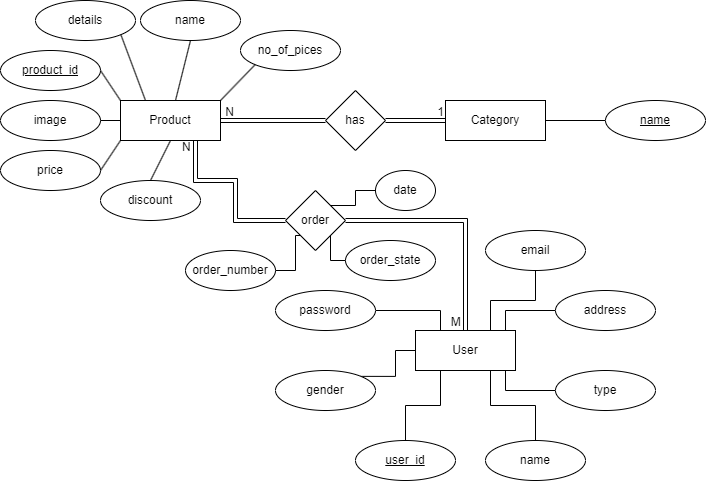

The diagram above was exported from draw.io. Its source (the exported page's mxGraphModel, read from the mxfile embedded in the PNG):
<mxGraphModel dx="1036" dy="606" grid="1" gridSize="10" guides="1" tooltips="1" connect="1" arrows="1" fold="1" page="1" pageScale="1" pageWidth="850" pageHeight="1100" math="0" shadow="0" extFonts="Permanent Marker^https://fonts.googleapis.com/css?family=Permanent+Marker">
  <root>
    <mxCell id="0" />
    <mxCell id="1" parent="0" />
    <mxCell id="zkQS3DOJhMYyhHoTgLEF-1" value="Product" style="whiteSpace=wrap;html=1;align=center;" parent="1" vertex="1">
      <mxGeometry x="205" y="380" width="100" height="40" as="geometry" />
    </mxCell>
    <mxCell id="zkQS3DOJhMYyhHoTgLEF-2" value="product_id" style="ellipse;whiteSpace=wrap;html=1;align=center;fontStyle=4;" parent="1" vertex="1">
      <mxGeometry x="85" y="330" width="100" height="40" as="geometry" />
    </mxCell>
    <mxCell id="zkQS3DOJhMYyhHoTgLEF-3" value="name" style="ellipse;whiteSpace=wrap;html=1;align=center;" parent="1" vertex="1">
      <mxGeometry x="225" y="280" width="100" height="40" as="geometry" />
    </mxCell>
    <mxCell id="zkQS3DOJhMYyhHoTgLEF-4" value="price" style="ellipse;whiteSpace=wrap;html=1;align=center;" parent="1" vertex="1">
      <mxGeometry x="85" y="430" width="100" height="40" as="geometry" />
    </mxCell>
    <mxCell id="zkQS3DOJhMYyhHoTgLEF-5" value="discount" style="ellipse;whiteSpace=wrap;html=1;align=center;" parent="1" vertex="1">
      <mxGeometry x="185" y="460" width="100" height="40" as="geometry" />
    </mxCell>
    <mxCell id="zkQS3DOJhMYyhHoTgLEF-6" value="no_of_pices" style="ellipse;whiteSpace=wrap;html=1;align=center;" parent="1" vertex="1">
      <mxGeometry x="325" y="310" width="100" height="40" as="geometry" />
    </mxCell>
    <mxCell id="zkQS3DOJhMYyhHoTgLEF-12" value="image" style="ellipse;whiteSpace=wrap;html=1;align=center;" parent="1" vertex="1">
      <mxGeometry x="85" y="380" width="100" height="40" as="geometry" />
    </mxCell>
    <mxCell id="zkQS3DOJhMYyhHoTgLEF-14" value="Category" style="whiteSpace=wrap;html=1;align=center;" parent="1" vertex="1">
      <mxGeometry x="530" y="380" width="100" height="40" as="geometry" />
    </mxCell>
    <mxCell id="zkQS3DOJhMYyhHoTgLEF-16" style="edgeStyle=orthogonalEdgeStyle;rounded=0;orthogonalLoop=1;jettySize=auto;html=1;exitX=0;exitY=0.5;exitDx=0;exitDy=0;entryX=1;entryY=0.5;entryDx=0;entryDy=0;endArrow=none;endFill=0;" parent="1" source="zkQS3DOJhMYyhHoTgLEF-15" target="zkQS3DOJhMYyhHoTgLEF-14" edge="1">
      <mxGeometry relative="1" as="geometry" />
    </mxCell>
    <mxCell id="zkQS3DOJhMYyhHoTgLEF-15" value="&lt;u&gt;name&lt;/u&gt;" style="ellipse;whiteSpace=wrap;html=1;align=center;" parent="1" vertex="1">
      <mxGeometry x="690" y="380" width="100" height="40" as="geometry" />
    </mxCell>
    <mxCell id="zkQS3DOJhMYyhHoTgLEF-17" value="has" style="shape=rhombus;perimeter=rhombusPerimeter;whiteSpace=wrap;html=1;align=center;" parent="1" vertex="1">
      <mxGeometry x="410" y="370" width="60" height="60" as="geometry" />
    </mxCell>
    <mxCell id="zkQS3DOJhMYyhHoTgLEF-18" value="" style="shape=link;html=1;rounded=0;exitX=0;exitY=0.5;exitDx=0;exitDy=0;entryX=1;entryY=0.5;entryDx=0;entryDy=0;" parent="1" source="zkQS3DOJhMYyhHoTgLEF-17" target="zkQS3DOJhMYyhHoTgLEF-1" edge="1">
      <mxGeometry relative="1" as="geometry">
        <mxPoint x="500" y="510" as="sourcePoint" />
        <mxPoint x="340" y="510" as="targetPoint" />
      </mxGeometry>
    </mxCell>
    <mxCell id="zkQS3DOJhMYyhHoTgLEF-19" value="N" style="resizable=0;html=1;whiteSpace=wrap;align=right;verticalAlign=bottom;" parent="zkQS3DOJhMYyhHoTgLEF-18" connectable="0" vertex="1">
      <mxGeometry x="1" relative="1" as="geometry">
        <mxPoint x="15" as="offset" />
      </mxGeometry>
    </mxCell>
    <mxCell id="zkQS3DOJhMYyhHoTgLEF-20" value="" style="shape=link;html=1;rounded=0;exitX=1;exitY=0.5;exitDx=0;exitDy=0;entryX=0;entryY=0.5;entryDx=0;entryDy=0;" parent="1" source="zkQS3DOJhMYyhHoTgLEF-17" target="zkQS3DOJhMYyhHoTgLEF-14" edge="1">
      <mxGeometry relative="1" as="geometry">
        <mxPoint x="310" y="340" as="sourcePoint" />
        <mxPoint x="470" y="340" as="targetPoint" />
      </mxGeometry>
    </mxCell>
    <mxCell id="zkQS3DOJhMYyhHoTgLEF-21" value="1" style="resizable=0;html=1;whiteSpace=wrap;align=right;verticalAlign=bottom;" parent="zkQS3DOJhMYyhHoTgLEF-20" connectable="0" vertex="1">
      <mxGeometry x="1" relative="1" as="geometry" />
    </mxCell>
    <mxCell id="zkQS3DOJhMYyhHoTgLEF-23" value="User" style="whiteSpace=wrap;html=1;align=center;" parent="1" vertex="1">
      <mxGeometry x="500" y="610" width="100" height="40" as="geometry" />
    </mxCell>
    <mxCell id="zkQS3DOJhMYyhHoTgLEF-38" style="edgeStyle=orthogonalEdgeStyle;rounded=0;orthogonalLoop=1;jettySize=auto;html=1;exitX=1;exitY=0.5;exitDx=0;exitDy=0;entryX=0.25;entryY=0;entryDx=0;entryDy=0;endArrow=none;endFill=0;" parent="1" source="zkQS3DOJhMYyhHoTgLEF-24" target="zkQS3DOJhMYyhHoTgLEF-23" edge="1">
      <mxGeometry relative="1" as="geometry" />
    </mxCell>
    <mxCell id="zkQS3DOJhMYyhHoTgLEF-24" value="password" style="ellipse;whiteSpace=wrap;html=1;align=center;" parent="1" vertex="1">
      <mxGeometry x="360" y="570" width="100" height="40" as="geometry" />
    </mxCell>
    <mxCell id="zkQS3DOJhMYyhHoTgLEF-32" style="edgeStyle=orthogonalEdgeStyle;rounded=0;orthogonalLoop=1;jettySize=auto;html=1;exitX=0;exitY=0.5;exitDx=0;exitDy=0;entryX=1;entryY=0;entryDx=0;entryDy=0;endArrow=none;endFill=0;" parent="1" source="zkQS3DOJhMYyhHoTgLEF-25" target="zkQS3DOJhMYyhHoTgLEF-23" edge="1">
      <mxGeometry relative="1" as="geometry">
        <Array as="points">
          <mxPoint x="590" y="590" />
          <mxPoint x="590" y="610" />
        </Array>
      </mxGeometry>
    </mxCell>
    <mxCell id="zkQS3DOJhMYyhHoTgLEF-25" value="address" style="ellipse;whiteSpace=wrap;html=1;align=center;" parent="1" vertex="1">
      <mxGeometry x="640" y="570" width="100" height="40" as="geometry" />
    </mxCell>
    <mxCell id="zkQS3DOJhMYyhHoTgLEF-40" style="edgeStyle=orthogonalEdgeStyle;rounded=0;orthogonalLoop=1;jettySize=auto;html=1;exitX=0;exitY=0.5;exitDx=0;exitDy=0;entryX=1;entryY=1;entryDx=0;entryDy=0;endArrow=none;endFill=0;" parent="1" source="zkQS3DOJhMYyhHoTgLEF-26" target="zkQS3DOJhMYyhHoTgLEF-23" edge="1">
      <mxGeometry relative="1" as="geometry">
        <Array as="points">
          <mxPoint x="590" y="670" />
          <mxPoint x="590" y="650" />
        </Array>
      </mxGeometry>
    </mxCell>
    <mxCell id="zkQS3DOJhMYyhHoTgLEF-26" value="type" style="ellipse;whiteSpace=wrap;html=1;align=center;" parent="1" vertex="1">
      <mxGeometry x="640" y="650" width="100" height="40" as="geometry" />
    </mxCell>
    <mxCell id="zkQS3DOJhMYyhHoTgLEF-37" style="edgeStyle=orthogonalEdgeStyle;rounded=0;orthogonalLoop=1;jettySize=auto;html=1;exitX=1;exitY=0;exitDx=0;exitDy=0;entryX=0;entryY=0.5;entryDx=0;entryDy=0;endArrow=none;endFill=0;" parent="1" source="zkQS3DOJhMYyhHoTgLEF-27" target="zkQS3DOJhMYyhHoTgLEF-23" edge="1">
      <mxGeometry relative="1" as="geometry" />
    </mxCell>
    <mxCell id="zkQS3DOJhMYyhHoTgLEF-27" value="gender" style="ellipse;whiteSpace=wrap;html=1;align=center;" parent="1" vertex="1">
      <mxGeometry x="360" y="650" width="100" height="40" as="geometry" />
    </mxCell>
    <mxCell id="zkQS3DOJhMYyhHoTgLEF-35" style="edgeStyle=orthogonalEdgeStyle;rounded=0;orthogonalLoop=1;jettySize=auto;html=1;exitX=0.5;exitY=0;exitDx=0;exitDy=0;entryX=0.75;entryY=1;entryDx=0;entryDy=0;endArrow=none;endFill=0;" parent="1" source="zkQS3DOJhMYyhHoTgLEF-28" target="zkQS3DOJhMYyhHoTgLEF-23" edge="1">
      <mxGeometry relative="1" as="geometry" />
    </mxCell>
    <mxCell id="zkQS3DOJhMYyhHoTgLEF-28" value="name" style="ellipse;whiteSpace=wrap;html=1;align=center;" parent="1" vertex="1">
      <mxGeometry x="570" y="720" width="100" height="40" as="geometry" />
    </mxCell>
    <mxCell id="zkQS3DOJhMYyhHoTgLEF-36" style="edgeStyle=orthogonalEdgeStyle;rounded=0;orthogonalLoop=1;jettySize=auto;html=1;exitX=0.5;exitY=0;exitDx=0;exitDy=0;entryX=0.25;entryY=1;entryDx=0;entryDy=0;endArrow=none;endFill=0;" parent="1" source="zkQS3DOJhMYyhHoTgLEF-29" target="zkQS3DOJhMYyhHoTgLEF-23" edge="1">
      <mxGeometry relative="1" as="geometry" />
    </mxCell>
    <mxCell id="zkQS3DOJhMYyhHoTgLEF-29" value="&lt;u&gt;user_id&lt;/u&gt;" style="ellipse;whiteSpace=wrap;html=1;align=center;" parent="1" vertex="1">
      <mxGeometry x="440" y="720" width="100" height="40" as="geometry" />
    </mxCell>
    <mxCell id="zkQS3DOJhMYyhHoTgLEF-39" style="edgeStyle=orthogonalEdgeStyle;rounded=0;orthogonalLoop=1;jettySize=auto;html=1;exitX=0.5;exitY=1;exitDx=0;exitDy=0;entryX=0.75;entryY=0;entryDx=0;entryDy=0;endArrow=none;endFill=0;" parent="1" source="zkQS3DOJhMYyhHoTgLEF-30" target="zkQS3DOJhMYyhHoTgLEF-23" edge="1">
      <mxGeometry relative="1" as="geometry" />
    </mxCell>
    <mxCell id="zkQS3DOJhMYyhHoTgLEF-30" value="email" style="ellipse;whiteSpace=wrap;html=1;align=center;" parent="1" vertex="1">
      <mxGeometry x="570" y="510" width="100" height="40" as="geometry" />
    </mxCell>
    <mxCell id="zkQS3DOJhMYyhHoTgLEF-41" value="order" style="shape=rhombus;perimeter=rhombusPerimeter;whiteSpace=wrap;html=1;align=center;" parent="1" vertex="1">
      <mxGeometry x="370" y="470" width="60" height="60" as="geometry" />
    </mxCell>
    <mxCell id="zkQS3DOJhMYyhHoTgLEF-51" style="edgeStyle=orthogonalEdgeStyle;rounded=0;orthogonalLoop=1;jettySize=auto;html=1;exitX=0;exitY=0.5;exitDx=0;exitDy=0;entryX=1;entryY=0;entryDx=0;entryDy=0;endArrow=none;endFill=0;" parent="1" source="zkQS3DOJhMYyhHoTgLEF-43" target="zkQS3DOJhMYyhHoTgLEF-41" edge="1">
      <mxGeometry relative="1" as="geometry" />
    </mxCell>
    <mxCell id="zkQS3DOJhMYyhHoTgLEF-43" value="date" style="ellipse;whiteSpace=wrap;html=1;align=center;" parent="1" vertex="1">
      <mxGeometry x="460" y="450" width="60" height="40" as="geometry" />
    </mxCell>
    <mxCell id="zkQS3DOJhMYyhHoTgLEF-56" value="" style="shape=link;html=1;rounded=0;exitX=1;exitY=0.5;exitDx=0;exitDy=0;entryX=0.5;entryY=0;entryDx=0;entryDy=0;" parent="1" source="zkQS3DOJhMYyhHoTgLEF-41" target="zkQS3DOJhMYyhHoTgLEF-23" edge="1">
      <mxGeometry relative="1" as="geometry">
        <mxPoint x="170" y="630" as="sourcePoint" />
        <mxPoint x="330" y="630" as="targetPoint" />
        <Array as="points">
          <mxPoint x="550" y="500" />
        </Array>
      </mxGeometry>
    </mxCell>
    <mxCell id="zkQS3DOJhMYyhHoTgLEF-57" value="M&amp;nbsp;" style="resizable=0;html=1;whiteSpace=wrap;align=right;verticalAlign=bottom;" parent="zkQS3DOJhMYyhHoTgLEF-56" connectable="0" vertex="1">
      <mxGeometry x="1" relative="1" as="geometry">
        <mxPoint as="offset" />
      </mxGeometry>
    </mxCell>
    <mxCell id="zkQS3DOJhMYyhHoTgLEF-62" value="" style="shape=link;html=1;rounded=0;entryX=0.75;entryY=1;entryDx=0;entryDy=0;exitX=0;exitY=0.5;exitDx=0;exitDy=0;" parent="1" source="zkQS3DOJhMYyhHoTgLEF-41" target="zkQS3DOJhMYyhHoTgLEF-1" edge="1">
      <mxGeometry relative="1" as="geometry">
        <mxPoint x="430" y="540" as="sourcePoint" />
        <mxPoint x="590" y="540" as="targetPoint" />
        <Array as="points">
          <mxPoint x="320" y="500" />
          <mxPoint x="320" y="460" />
          <mxPoint x="280" y="460" />
        </Array>
      </mxGeometry>
    </mxCell>
    <mxCell id="zkQS3DOJhMYyhHoTgLEF-63" value="&amp;nbsp;N&amp;nbsp; &amp;nbsp;&amp;nbsp;" style="resizable=0;html=1;whiteSpace=wrap;align=right;verticalAlign=bottom;" parent="zkQS3DOJhMYyhHoTgLEF-62" connectable="0" vertex="1">
      <mxGeometry x="1" relative="1" as="geometry">
        <mxPoint y="30" as="offset" />
      </mxGeometry>
    </mxCell>
    <mxCell id="litP1Z365KN_2IrIoOOT-3" style="edgeStyle=orthogonalEdgeStyle;rounded=0;orthogonalLoop=1;jettySize=auto;html=1;exitX=1;exitY=0.5;exitDx=0;exitDy=0;entryX=0;entryY=1;entryDx=0;entryDy=0;endArrow=none;endFill=0;" parent="1" source="litP1Z365KN_2IrIoOOT-2" target="zkQS3DOJhMYyhHoTgLEF-41" edge="1">
      <mxGeometry relative="1" as="geometry" />
    </mxCell>
    <mxCell id="litP1Z365KN_2IrIoOOT-2" value="order_number" style="ellipse;whiteSpace=wrap;html=1;align=center;" parent="1" vertex="1">
      <mxGeometry x="270" y="530" width="90" height="40" as="geometry" />
    </mxCell>
    <mxCell id="litP1Z365KN_2IrIoOOT-6" style="edgeStyle=orthogonalEdgeStyle;rounded=0;orthogonalLoop=1;jettySize=auto;html=1;exitX=0;exitY=0.5;exitDx=0;exitDy=0;entryX=1;entryY=1;entryDx=0;entryDy=0;endArrow=none;endFill=0;" parent="1" source="litP1Z365KN_2IrIoOOT-4" target="zkQS3DOJhMYyhHoTgLEF-41" edge="1">
      <mxGeometry relative="1" as="geometry" />
    </mxCell>
    <mxCell id="litP1Z365KN_2IrIoOOT-4" value="order_state" style="ellipse;whiteSpace=wrap;html=1;align=center;" parent="1" vertex="1">
      <mxGeometry x="430" y="520" width="90" height="40" as="geometry" />
    </mxCell>
    <mxCell id="litP1Z365KN_2IrIoOOT-10" value="details" style="ellipse;whiteSpace=wrap;html=1;align=center;" parent="1" vertex="1">
      <mxGeometry x="120" y="280" width="100" height="40" as="geometry" />
    </mxCell>
    <mxCell id="litP1Z365KN_2IrIoOOT-11" value="" style="endArrow=none;html=1;rounded=0;exitX=0;exitY=1;exitDx=0;exitDy=0;entryX=1;entryY=0;entryDx=0;entryDy=0;" parent="1" source="zkQS3DOJhMYyhHoTgLEF-6" target="zkQS3DOJhMYyhHoTgLEF-1" edge="1">
      <mxGeometry width="50" height="50" relative="1" as="geometry">
        <mxPoint x="360" y="440" as="sourcePoint" />
        <mxPoint x="410" y="390" as="targetPoint" />
      </mxGeometry>
    </mxCell>
    <mxCell id="litP1Z365KN_2IrIoOOT-13" value="" style="endArrow=none;html=1;rounded=0;exitX=0.5;exitY=1;exitDx=0;exitDy=0;" parent="1" source="zkQS3DOJhMYyhHoTgLEF-3" target="zkQS3DOJhMYyhHoTgLEF-1" edge="1">
      <mxGeometry width="50" height="50" relative="1" as="geometry">
        <mxPoint x="385" y="320" as="sourcePoint" />
        <mxPoint x="290" y="390" as="targetPoint" />
      </mxGeometry>
    </mxCell>
    <mxCell id="litP1Z365KN_2IrIoOOT-14" value="" style="endArrow=none;html=1;rounded=0;exitX=0.25;exitY=0;exitDx=0;exitDy=0;entryX=1;entryY=1;entryDx=0;entryDy=0;" parent="1" source="zkQS3DOJhMYyhHoTgLEF-1" target="litP1Z365KN_2IrIoOOT-10" edge="1">
      <mxGeometry width="50" height="50" relative="1" as="geometry">
        <mxPoint x="395" y="330" as="sourcePoint" />
        <mxPoint x="300" y="400" as="targetPoint" />
      </mxGeometry>
    </mxCell>
    <mxCell id="litP1Z365KN_2IrIoOOT-15" value="" style="endArrow=none;html=1;rounded=0;exitX=0;exitY=0;exitDx=0;exitDy=0;entryX=1;entryY=0.5;entryDx=0;entryDy=0;" parent="1" source="zkQS3DOJhMYyhHoTgLEF-1" target="zkQS3DOJhMYyhHoTgLEF-2" edge="1">
      <mxGeometry width="50" height="50" relative="1" as="geometry">
        <mxPoint x="405" y="340" as="sourcePoint" />
        <mxPoint x="310" y="410" as="targetPoint" />
      </mxGeometry>
    </mxCell>
    <mxCell id="litP1Z365KN_2IrIoOOT-16" value="" style="endArrow=none;html=1;rounded=0;exitX=0;exitY=0.5;exitDx=0;exitDy=0;entryX=1;entryY=0.5;entryDx=0;entryDy=0;" parent="1" source="zkQS3DOJhMYyhHoTgLEF-1" target="zkQS3DOJhMYyhHoTgLEF-12" edge="1">
      <mxGeometry width="50" height="50" relative="1" as="geometry">
        <mxPoint x="415" y="350" as="sourcePoint" />
        <mxPoint x="320" y="420" as="targetPoint" />
      </mxGeometry>
    </mxCell>
    <mxCell id="litP1Z365KN_2IrIoOOT-17" value="" style="endArrow=none;html=1;rounded=0;exitX=0;exitY=1;exitDx=0;exitDy=0;entryX=1;entryY=0.5;entryDx=0;entryDy=0;" parent="1" source="zkQS3DOJhMYyhHoTgLEF-1" target="zkQS3DOJhMYyhHoTgLEF-4" edge="1">
      <mxGeometry width="50" height="50" relative="1" as="geometry">
        <mxPoint x="425" y="360" as="sourcePoint" />
        <mxPoint x="330" y="430" as="targetPoint" />
      </mxGeometry>
    </mxCell>
    <mxCell id="litP1Z365KN_2IrIoOOT-18" value="" style="endArrow=none;html=1;rounded=0;exitX=0.5;exitY=1;exitDx=0;exitDy=0;entryX=0.5;entryY=0;entryDx=0;entryDy=0;" parent="1" source="zkQS3DOJhMYyhHoTgLEF-1" target="zkQS3DOJhMYyhHoTgLEF-5" edge="1">
      <mxGeometry width="50" height="50" relative="1" as="geometry">
        <mxPoint x="435" y="370" as="sourcePoint" />
        <mxPoint x="340" y="440" as="targetPoint" />
      </mxGeometry>
    </mxCell>
  </root>
</mxGraphModel>